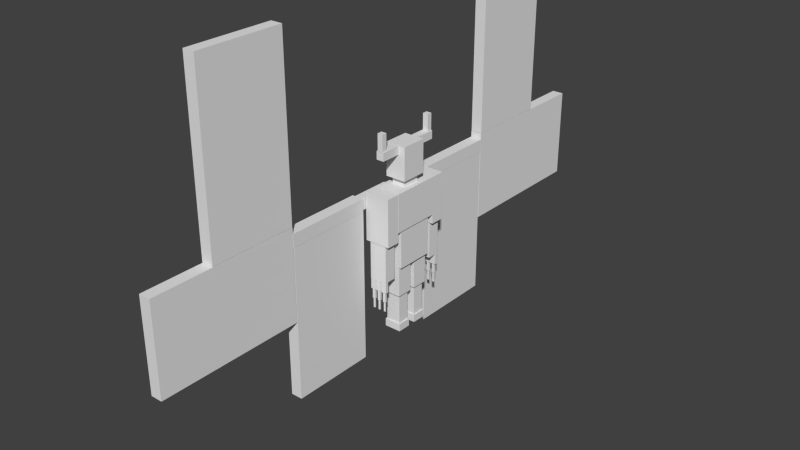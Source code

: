 # Source: morvalar.blend  (saved by Blender 2.72.0; exported with 4.5.12 LTS)
import bpy
from mathutils import Matrix  # noqa: F401  (used for matrix-valued properties, if any)

bpy.ops.wm.read_factory_settings(use_empty=True)
scene = bpy.context.scene
scene.name = 'Scene'

# ---- collections
col_collection_1 = bpy.data.collections.new('Collection 1'); scene.collection.children.link(col_collection_1)

# ---- materials (node trees are filled in below, after node groups)
mat_material = bpy.data.materials.new('Material')
mat_material.alpha_threshold = 0.0
mat_material.use_transparent_shadow = False
mat_material.roughness = 0.5
mat_material.line_color = (0.0, 0.0, 0.0, 1.0)

# ---- material node trees

# ---- world
world_world = bpy.data.worlds.new('World'); scene.world = world_world
world_world.color = (0.05088, 0.05088, 0.05088)
world_world.use_sun_shadow = False
world_world.sun_shadow_jitter_overblur = 0.0
world_world.cycles.sampling_method = 'MANUAL'
world_world.cycles.sample_map_resolution = 256

# ---- meshes
me_cube_001 = bpy.data.meshes.new('Cube.001')
me_cube_001.from_pydata([(-0.205, -1.373, 3.105), (-0.205, -1.16, 3.105), (0.2175, -1.16, 3.105), (0.2175, -1.373, 3.105), (-0.205, -1.373, 3.963), (-0.205, -1.16, 3.963), (0.2175, -1.16, 3.963), (0.2175, -1.373, 3.963), (-0.3, -1.376, 2.671), (-0.3, -0.5404, 2.671), (0.3, -0.5404, 2.671), (0.3, -1.376, 2.671), (-0.3, -1.376, 3.095), (-0.3, -0.5404, 3.095), (0.3, -0.5404, 3.095), (0.3, -1.376, 3.095), (-0.205, 1.163, 3.105), (-0.205, 1.372, 3.105), (0.2175, 1.372, 3.105), (0.2175, 1.163, 3.105), (-0.205, 1.163, 3.963), (-0.205, 1.372, 3.963), (0.2175, 1.372, 3.963), (0.2175, 1.163, 3.963), (-0.3, 0.5409, 2.671), (-0.3, 1.376, 2.671), (0.3, 1.376, 2.671), (0.3, 0.5409, 2.671), (-0.3, 0.5409, 3.095), (-0.3, 1.376, 3.095), (0.3, 1.376, 3.095), (0.3, 0.5409, 3.095), (-0.8085, -0.5312, 1.39), (-0.8085, 0.5312, 1.39), (0.8085, 0.5312, 1.39), (0.8085, -0.5312, 1.39), (-0.8085, -0.5312, 3.109), (-0.8085, 0.5312, 3.109), (0.8085, 0.5312, 3.109), (0.8085, -0.5312, 3.109), (-0.5337, -0.3506, 1.004), (-0.5337, 0.3506, 1.004), (0.5337, 0.3506, 1.004), (0.5337, -0.3506, 1.004), (-0.5337, -0.3506, 1.383), (-0.5337, 0.3506, 1.383), (0.5337, 0.3506, 1.383), (0.5337, -0.3506, 1.383), (-1.743, 5.347, 1.127), (-1.743, 8.882, 1.127), (-0.8377, 8.882, 1.127), (-0.8377, 5.347, 1.127), (-1.743, 5.347, 10.13), (-1.743, 8.882, 10.13), (-0.8377, 8.882, 10.13), (-0.8377, 5.347, 10.13), (-1.743, 5.333, -3.676), (-1.743, 11.38, -3.676), (-0.8377, 11.38, -3.676), (-0.8377, 5.333, -3.676), (-1.743, 5.333, 1.106), (-1.743, 11.38, 1.106), (-0.8377, 11.38, 1.106), (-0.8377, 5.333, 1.106), (-1.743, 1.767, -7.872), (-1.743, 5.302, -7.872), (-0.8377, 5.302, -7.872), (-0.8377, 1.767, -7.872), (-1.743, 1.767, 0.1185), (-1.743, 5.302, 0.1185), (-0.8377, 5.302, 0.1185), (-0.8377, 1.767, 0.1185), (-1.549, 0.1889, 0.1234), (-1.549, 1.755, 0.1234), (-1.031, 1.755, 0.1234), (-1.031, 0.1889, 0.1234), (-1.549, 0.1889, 0.7924), (-1.549, 1.755, 0.7924), (-1.031, 1.755, 0.7924), (-1.031, 0.1889, 0.7924), (-0.8377, -5.393, 1.127), (-0.8377, -8.928, 1.127), (-1.743, -8.928, 1.127), (-1.743, -5.393, 1.127), (-0.8377, -5.393, 10.13), (-0.8377, -8.928, 10.13), (-1.743, -8.928, 10.13), (-1.743, -5.393, 10.13), (-0.8377, -5.379, -3.676), (-0.8377, -11.43, -3.676), (-1.743, -11.43, -3.676), (-1.743, -5.379, -3.676), (-0.8377, -5.379, 1.106), (-0.8377, -11.43, 1.106), (-1.743, -11.43, 1.106), (-1.743, -5.379, 1.106), (-0.8377, -1.813, -7.872), (-0.8377, -5.348, -7.872), (-1.743, -5.348, -7.872), (-1.743, -1.813, -7.872), (-0.8377, -1.813, 0.1146), (-0.8377, -5.348, 0.1146), (-1.743, -5.348, 0.1146), (-1.743, -1.813, 0.1146), (-1.031, -0.2239, 0.1234), (-1.031, -1.811, 0.1234), (-1.549, -1.811, 0.1234), (-1.549, -0.2239, 0.1234), (-1.031, -0.2239, 0.7924), (-1.031, -1.811, 0.7924), (-1.549, -1.811, 0.7924), (-1.549, -0.2239, 0.7924), (0.06624, -1.436, -5.096), (0.06624, -1.496, -5.096), (-0.06624, -1.496, -5.096), (-0.06624, -1.436, -5.096), (0.06624, -1.436, -4.572), (0.06624, -1.496, -4.572), (-0.06624, -1.496, -4.572), (-0.06624, -1.436, -4.572), (0.5453, -1.445, -5.096), (0.5453, -1.486, -5.096), (0.4097, -1.486, -5.096), (0.4097, -1.445, -5.096), (0.5453, -1.445, -4.572), (0.5453, -1.486, -4.572), (0.4097, -1.486, -4.572), (0.4097, -1.445, -4.572), (-0.3957, -1.444, -5.096), (-0.3957, -1.488, -5.096), (-0.5405, -1.488, -5.096), (-0.5405, -1.444, -5.096), (-0.3957, -1.444, -4.572), (-0.3957, -1.488, -4.572), (-0.5405, -1.488, -4.572), (-0.5405, -1.444, -4.572), (-0.4045, 1.504, -5.096), (-0.4045, 1.435, -5.096), (-0.5316, 1.435, -5.096), (-0.5316, 1.504, -5.096), (-0.4045, 1.504, -4.572), (-0.4045, 1.435, -4.572), (-0.5316, 1.435, -4.572), (-0.5316, 1.504, -4.572), (0.5565, 1.497, -5.096), (0.5565, 1.442, -5.096), (0.3985, 1.442, -5.096), (0.3985, 1.497, -5.096), (0.5565, 1.497, -4.572), (0.5565, 1.442, -4.572), (0.3985, 1.442, -4.572), (0.3985, 1.497, -4.572), (0.08439, 1.494, -5.096), (0.08439, 1.444, -5.096), (-0.08439, 1.444, -5.096), (-0.08439, 1.494, -5.096), (0.08439, 1.494, -4.572), (0.08439, 1.444, -4.572), (-0.08439, 1.444, -4.572), (-0.08439, 1.494, -4.572), (0.9865, 1.573, -1.502), (0.9865, 1.01, -1.502), (-0.9865, 1.01, -1.502), (-0.9865, 1.573, -1.502), (0.9865, 1.573, 0.9931), (0.9865, 1.01, 0.9931), (-0.9865, 1.01, 0.9931), (-0.9865, 1.573, 0.9931), (0.6867, 1.54, -3.473), (0.6867, 1.043, -3.473), (-0.6867, 1.043, -3.473), (-0.6867, 1.54, -3.473), (0.6867, 1.54, -1.505), (0.6867, 1.043, -1.505), (-0.6867, 1.043, -1.505), (-0.6867, 1.54, -1.505), (0.2036, 1.536, -4.043), (0.2036, 1.403, -4.043), (-0.2036, 1.403, -4.043), (-0.2036, 1.536, -4.043), (0.2036, 1.536, -3.474), (0.2036, 1.403, -3.474), (-0.2036, 1.403, -3.474), (-0.2036, 1.536, -3.474), (0.1107, 1.512, -4.57), (0.1107, 1.427, -4.57), (-0.1107, 1.427, -4.57), (-0.1107, 1.512, -4.57), (0.1107, 1.512, -4.046), (0.1107, 1.427, -4.046), (-0.1107, 1.427, -4.046), (-0.1107, 1.512, -4.046), (0.5882, 1.512, -4.57), (0.5882, 1.427, -4.57), (0.3668, 1.427, -4.57), (0.3668, 1.512, -4.57), (0.5882, 1.512, -4.046), (0.5882, 1.427, -4.046), (0.3668, 1.427, -4.046), (0.3668, 1.512, -4.046), (0.6811, 1.536, -4.043), (0.6811, 1.403, -4.043), (0.2739, 1.403, -4.043), (0.2739, 1.536, -4.043), (0.6811, 1.536, -3.474), (0.6811, 1.403, -3.474), (0.2739, 1.403, -3.474), (0.2739, 1.536, -3.474), (-0.3574, 1.512, -4.57), (-0.3574, 1.427, -4.57), (-0.5787, 1.427, -4.57), (-0.5787, 1.512, -4.57), (-0.3574, 1.512, -4.046), (-0.3574, 1.427, -4.046), (-0.5787, 1.427, -4.046), (-0.5787, 1.512, -4.046), (-0.2645, 1.536, -4.043), (-0.2645, 1.403, -4.043), (-0.6717, 1.403, -4.043), (-0.6717, 1.536, -4.043), (-0.2645, 1.536, -3.474), (-0.2645, 1.403, -3.474), (-0.6717, 1.403, -3.474), (-0.6717, 1.536, -3.474), (-0.2645, -1.4, -4.043), (-0.2645, -1.532, -4.043), (-0.6717, -1.532, -4.043), (-0.6717, -1.4, -4.043), (-0.2645, -1.4, -3.474), (-0.2645, -1.532, -3.474), (-0.6717, -1.532, -3.474), (-0.6717, -1.4, -3.474), (-0.3574, -1.423, -4.57), (-0.3574, -1.509, -4.57), (-0.5787, -1.509, -4.57), (-0.5787, -1.423, -4.57), (-0.3574, -1.423, -4.046), (-0.3574, -1.509, -4.046), (-0.5787, -1.509, -4.046), (-0.5787, -1.423, -4.046), (0.6811, -1.4, -4.043), (0.6811, -1.532, -4.043), (0.2739, -1.532, -4.043), (0.2739, -1.4, -4.043), (0.6811, -1.4, -3.474), (0.6811, -1.532, -3.474), (0.2739, -1.532, -3.474), (0.2739, -1.4, -3.474), (0.5882, -1.423, -4.57), (0.5882, -1.509, -4.57), (0.3668, -1.509, -4.57), (0.3668, -1.423, -4.57), (0.5882, -1.423, -4.046), (0.5882, -1.509, -4.046), (0.3668, -1.509, -4.046), (0.3668, -1.423, -4.046), (0.1107, -1.423, -4.57), (0.1107, -1.509, -4.57), (-0.1107, -1.509, -4.57), (-0.1107, -1.423, -4.57), (0.1107, -1.423, -4.046), (0.1107, -1.509, -4.046), (-0.1107, -1.509, -4.046), (-0.1107, -1.423, -4.046), (0.2036, -1.4, -4.043), (0.2036, -1.532, -4.043), (-0.2036, -1.532, -4.043), (-0.2036, -1.4, -4.043), (0.2036, -1.4, -3.474), (0.2036, -1.532, -3.474), (-0.2036, -1.532, -3.474), (-0.2036, -1.4, -3.474), (0.6867, -1.037, -3.473), (0.6867, -1.533, -3.473), (-0.6867, -1.533, -3.473), (-0.6867, -1.037, -3.473), (0.6867, -1.037, -1.505), (0.6867, -1.533, -1.505), (-0.6867, -1.533, -1.505), (-0.6867, -1.037, -1.505), (0.9865, -1.003, -1.502), (0.9865, -1.566, -1.502), (-0.9865, -1.566, -1.502), (-0.9865, -1.003, -1.502), (0.9865, -1.003, 0.9931), (0.9865, -1.566, 0.9931), (-0.9865, -1.566, 0.9931), (-0.9865, -1.003, 0.9931), (0.7037, -0.1094, -4.636), (0.7037, -0.7682, -4.636), (-0.7037, -0.7682, -4.636), (-0.7037, -0.1094, -4.636), (0.7037, -0.1094, -3.031), (0.7037, -0.7682, -3.031), (-0.7037, -0.7682, -3.031), (-0.7037, -0.1094, -3.031), (0.5691, -0.199, -6.247), (0.5691, -0.6786, -6.247), (-0.5691, -0.6786, -6.247), (-0.5691, -0.199, -6.247), (0.5691, -0.199, -4.642), (0.5691, -0.6786, -4.642), (-0.5691, -0.6786, -4.642), (-0.5691, -0.199, -4.642), (0.6617, -0.1581, -6.656), (0.6617, -0.7195, -6.656), (-0.6617, -0.7195, -6.656), (-0.6617, -0.1581, -6.656), (0.6617, -0.1581, -6.25), (0.6617, -0.7195, -6.25), (-0.6617, -0.7195, -6.25), (-0.6617, -0.1581, -6.25), (0.6617, 0.7218, -6.656), (0.6617, 0.1603, -6.656), (-0.6617, 0.1603, -6.656), (-0.6617, 0.7218, -6.656), (0.6617, 0.7218, -6.25), (0.6617, 0.1603, -6.25), (-0.6617, 0.1603, -6.25), (-0.6617, 0.7218, -6.25), (0.5691, 0.6809, -6.247), (0.5691, 0.2012, -6.247), (-0.5691, 0.2012, -6.247), (-0.5691, 0.6809, -6.247), (0.5691, 0.6809, -4.642), (0.5691, 0.2012, -4.642), (-0.5691, 0.2012, -4.642), (-0.5691, 0.6809, -4.642), (0.7037, 0.7704, -4.636), (0.7037, 0.1117, -4.636), (-0.7037, 0.1117, -4.636), (-0.7037, 0.7704, -4.636), (0.7037, 0.7704, -3.031), (0.7037, 0.1117, -3.031), (-0.7037, 0.1117, -3.031), (-0.7037, 0.7704, -3.031), (1.0, 1.0, -1.0), (1.0, -1.0, -1.0), (-1.0, -1.0, -1.0), (-1.0, 1.0, -1.0), (1.0, 1.0, 1.0), (1.0, -1.0, 1.0), (-1.0, -1.0, 1.0), (-1.0, 1.0, 1.0), (0.9086, 0.7818, -3.022), (0.9086, -0.7818, -3.022), (-0.9086, -0.7818, -3.022), (-0.9086, 0.7818, -3.022), (0.9086, 0.7818, -1.022), (0.9086, -0.7818, -1.022), (-0.9086, -0.7818, -1.022), (-0.9086, 0.7818, -1.022), (-0.8254, -1.827, 0.1234), (-0.8254, -5.38, 0.1234), (-1.755, -5.38, 0.1234), (-1.755, -1.827, 0.1234), (-0.8254, -1.827, 0.7924), (-0.8254, -5.38, 0.7924), (-1.755, -5.38, 0.7924), (-1.755, -1.827, 0.7924), (-0.8254, 5.32, 0.1234), (-0.8254, 1.767, 0.1234), (-1.755, 1.767, 0.1234), (-1.755, 5.32, 0.1234), (-0.8254, 5.32, 0.7924), (-0.8254, 1.767, 0.7924), (-1.755, 1.767, 0.7924), (-1.755, 5.32, 0.7924)], [], [(4, 5, 1, 0), (5, 6, 2, 1), (6, 7, 3, 2), (7, 4, 0, 3), (0, 1, 2, 3), (7, 6, 5, 4), (12, 13, 9, 8), (13, 14, 10, 9), (14, 15, 11, 10), (15, 12, 8, 11), (8, 9, 10, 11), (15, 14, 13, 12), (20, 21, 17, 16), (21, 22, 18, 17), (22, 23, 19, 18), (23, 20, 16, 19), (16, 17, 18, 19), (23, 22, 21, 20), (28, 29, 25, 24), (29, 30, 26, 25), (30, 31, 27, 26), (31, 28, 24, 27), (24, 25, 26, 27), (31, 30, 29, 28), (36, 37, 33, 32), (37, 38, 34, 33), (38, 39, 35, 34), (39, 36, 32, 35), (32, 33, 34, 35), (39, 38, 37, 36), (44, 45, 41, 40), (45, 46, 42, 41), (46, 47, 43, 42), (47, 44, 40, 43), (40, 41, 42, 43), (47, 46, 45, 44), (48, 49, 50, 51), (52, 55, 54, 53), (48, 52, 53, 49), (49, 53, 54, 50), (50, 54, 55, 51), (52, 48, 51, 55), (56, 57, 58, 59), (60, 63, 62, 61), (56, 60, 61, 57), (57, 61, 62, 58), (58, 62, 63, 59), (60, 56, 59, 63), (64, 65, 66, 67), (68, 71, 70, 69), (64, 68, 69, 65), (65, 69, 70, 66), (66, 70, 71, 67), (68, 64, 67, 71), (72, 73, 74, 75), (76, 79, 78, 77), (72, 76, 77, 73), (73, 77, 78, 74), (74, 78, 79, 75), (76, 72, 75, 79), (80, 81, 82, 83), (84, 87, 86, 85), (80, 84, 85, 81), (81, 85, 86, 82), (82, 86, 87, 83), (84, 80, 83, 87), (88, 89, 90, 91), (92, 95, 94, 93), (88, 92, 93, 89), (89, 93, 94, 90), (90, 94, 95, 91), (92, 88, 91, 95), (96, 97, 98, 99), (100, 103, 102, 101), (96, 100, 101, 97), (97, 101, 102, 98), (98, 102, 103, 99), (100, 96, 99, 103), (104, 105, 106, 107), (108, 111, 110, 109), (104, 108, 109, 105), (105, 109, 110, 106), (106, 110, 111, 107), (108, 104, 107, 111), (112, 113, 114, 115), (116, 119, 118, 117), (112, 116, 117, 113), (113, 117, 118, 114), (114, 118, 119, 115), (116, 112, 115, 119), (120, 121, 122, 123), (124, 127, 126, 125), (120, 124, 125, 121), (121, 125, 126, 122), (122, 126, 127, 123), (124, 120, 123, 127), (128, 129, 130, 131), (132, 135, 134, 133), (128, 132, 133, 129), (129, 133, 134, 130), (130, 134, 135, 131), (132, 128, 131, 135), (136, 137, 138, 139), (140, 143, 142, 141), (136, 140, 141, 137), (137, 141, 142, 138), (138, 142, 143, 139), (140, 136, 139, 143), (144, 145, 146, 147), (148, 151, 150, 149), (144, 148, 149, 145), (145, 149, 150, 146), (146, 150, 151, 147), (148, 144, 147, 151), (152, 153, 154, 155), (156, 159, 158, 157), (152, 156, 157, 153), (153, 157, 158, 154), (154, 158, 159, 155), (156, 152, 155, 159), (160, 161, 162, 163), (164, 167, 166, 165), (160, 164, 165, 161), (161, 165, 166, 162), (162, 166, 167, 163), (164, 160, 163, 167), (168, 169, 170, 171), (172, 175, 174, 173), (168, 172, 173, 169), (169, 173, 174, 170), (170, 174, 175, 171), (172, 168, 171, 175), (176, 177, 178, 179), (180, 183, 182, 181), (176, 180, 181, 177), (177, 181, 182, 178), (178, 182, 183, 179), (180, 176, 179, 183), (184, 185, 186, 187), (188, 191, 190, 189), (184, 188, 189, 185), (185, 189, 190, 186), (186, 190, 191, 187), (188, 184, 187, 191), (192, 193, 194, 195), (196, 199, 198, 197), (192, 196, 197, 193), (193, 197, 198, 194), (194, 198, 199, 195), (196, 192, 195, 199), (200, 201, 202, 203), (204, 207, 206, 205), (200, 204, 205, 201), (201, 205, 206, 202), (202, 206, 207, 203), (204, 200, 203, 207), (208, 209, 210, 211), (212, 215, 214, 213), (208, 212, 213, 209), (209, 213, 214, 210), (210, 214, 215, 211), (212, 208, 211, 215), (216, 217, 218, 219), (220, 223, 222, 221), (216, 220, 221, 217), (217, 221, 222, 218), (218, 222, 223, 219), (220, 216, 219, 223), (224, 225, 226, 227), (228, 231, 230, 229), (224, 228, 229, 225), (225, 229, 230, 226), (226, 230, 231, 227), (228, 224, 227, 231), (232, 233, 234, 235), (236, 239, 238, 237), (232, 236, 237, 233), (233, 237, 238, 234), (234, 238, 239, 235), (236, 232, 235, 239), (240, 241, 242, 243), (244, 247, 246, 245), (240, 244, 245, 241), (241, 245, 246, 242), (242, 246, 247, 243), (244, 240, 243, 247), (248, 249, 250, 251), (252, 255, 254, 253), (248, 252, 253, 249), (249, 253, 254, 250), (250, 254, 255, 251), (252, 248, 251, 255), (256, 257, 258, 259), (260, 263, 262, 261), (256, 260, 261, 257), (257, 261, 262, 258), (258, 262, 263, 259), (260, 256, 259, 263), (264, 265, 266, 267), (268, 271, 270, 269), (264, 268, 269, 265), (265, 269, 270, 266), (266, 270, 271, 267), (268, 264, 267, 271), (272, 273, 274, 275), (276, 279, 278, 277), (272, 276, 277, 273), (273, 277, 278, 274), (274, 278, 279, 275), (276, 272, 275, 279), (280, 281, 282, 283), (284, 287, 286, 285), (280, 284, 285, 281), (281, 285, 286, 282), (282, 286, 287, 283), (284, 280, 283, 287), (288, 289, 290, 291), (292, 295, 294, 293), (288, 292, 293, 289), (289, 293, 294, 290), (290, 294, 295, 291), (292, 288, 291, 295), (296, 297, 298, 299), (300, 303, 302, 301), (296, 300, 301, 297), (297, 301, 302, 298), (298, 302, 303, 299), (300, 296, 299, 303), (304, 305, 306, 307), (308, 311, 310, 309), (304, 308, 309, 305), (305, 309, 310, 306), (306, 310, 311, 307), (308, 304, 307, 311), (312, 313, 314, 315), (316, 319, 318, 317), (312, 316, 317, 313), (313, 317, 318, 314), (314, 318, 319, 315), (316, 312, 315, 319), (320, 321, 322, 323), (324, 327, 326, 325), (320, 324, 325, 321), (321, 325, 326, 322), (322, 326, 327, 323), (324, 320, 323, 327), (328, 329, 330, 331), (332, 335, 334, 333), (328, 332, 333, 329), (329, 333, 334, 330), (330, 334, 335, 331), (332, 328, 331, 335), (336, 337, 338, 339), (340, 343, 342, 341), (336, 340, 341, 337), (337, 341, 342, 338), (338, 342, 343, 339), (340, 336, 339, 343), (344, 345, 346, 347), (348, 351, 350, 349), (344, 348, 349, 345), (345, 349, 350, 346), (346, 350, 351, 347), (348, 344, 347, 351), (352, 353, 354, 355), (356, 359, 358, 357), (352, 356, 357, 353), (353, 357, 358, 354), (354, 358, 359, 355), (356, 352, 355, 359), (360, 361, 362, 363), (364, 367, 366, 365), (360, 364, 365, 361), (361, 365, 366, 362), (362, 366, 367, 363), (364, 360, 363, 367)])
me_cube_001.materials.append(mat_material)
me_cube_001.use_remesh_preserve_volume = False
me_cube_001.use_remesh_preserve_attributes = False
me_cube_001.use_mirror_vertex_groups = False
me_cube_001.update()
arm_armature = bpy.data.armatures.new('Armature')  # bones are not reproduced

# ---- objects
ob_armature = bpy.data.objects.new('Armature', arm_armature)
ob_cube_001 = bpy.data.objects.new('Cube.001', me_cube_001)

# ---- transforms, parenting, visibility, modifiers, constraints
ob_armature.location = (-0.1114, 0.0452, 6.317)
ob_armature.show_in_front = True
ob_armature.lineart.crease_threshold = 0.0
ob_cube_001.parent = ob_armature
ob_cube_001.matrix_parent_inverse = Matrix(((1.0, 0.0, 0.0, 0.1114), (0.0, 1.0, 4.657e-10, -0.0452), (0.0, 0.0, 1.0, -6.317), (0.0, 0.0, 0.0, 1.0)))
ob_cube_001.location = (0.0, 0.0, 6.618)
ob_cube_001.scale = (0.6759, 1.279, 1.0)
ob_cube_001.lock_rotations_4d = False
ob_cube_001.empty_display_type = 'ARROWS'
ob_cube_001.lineart.crease_threshold = 0.0
_vg = ob_cube_001.vertex_groups.new(name='Bone')
_vg = ob_cube_001.vertex_groups.new(name='Bone.001')
_vg.add([40, 41, 42, 43, 44, 45, 46, 47], 1.0, 'REPLACE')
_vg = ob_cube_001.vertex_groups.new(name='Bone.002')
for _i, _w in zip([32, 33, 34, 35, 36, 37, 38, 39], [0.8901, 0.9084, 0.8987, 0.8944, 0.03332, 0.05577, 0.03878, 0.05824]): _vg.add([_i], _w, 'REPLACE')
_vg = ob_cube_001.vertex_groups.new(name='Bone.003')
for _i, _w in zip([24, 25, 26, 27, 28, 29, 30, 31, 33, 34, 36, 37, 38, 39], [0.9779, 0.4749, 0.4721, 0.9781, 0.9694, 0.07761, 0.0702, 0.9636, 0.07442, 0.08427, 0.055, 0.8682, 0.8981, 0.08]): _vg.add([_i], _w, 'REPLACE')
_vg = ob_cube_001.vertex_groups.new(name='Bone.004')
for _i, _w in zip([16, 17, 18, 19, 20, 21, 22, 23, 25, 26, 28, 29, 30, 31], [1.0, 1.0, 1.0, 1.0, 1.0, 1.0, 1.0, 1.0, 0.5251, 0.5279, 0.01129, 0.9224, 0.9298, 0.0228]): _vg.add([_i], _w, 'REPLACE')
_vg = ob_cube_001.vertex_groups.new(name='Bone.005')
for _i, _w in zip([8, 9, 10, 11, 12, 13, 14, 15, 32, 35, 36, 37, 38, 39], [0.4695, 0.9796, 0.9761, 0.468, 0.119, 0.968, 0.9692, 0.1307, 0.09292, 0.08656, 0.9033, 0.07605, 0.05753, 0.8618]): _vg.add([_i], _w, 'REPLACE')
_vg = ob_cube_001.vertex_groups.new(name='Bone.006')
for _i, _w in zip([0, 1, 2, 3, 4, 5, 6, 7, 8, 11, 12, 13, 14, 15], [1.0, 1.0, 1.0, 1.0, 1.0, 1.0, 1.0, 1.0, 0.5305, 0.532, 0.881, 0.014, 0.01162, 0.8693]): _vg.add([_i], _w, 'REPLACE')
_vg = ob_cube_001.vertex_groups.new(name='Bone.008')
_vg.add([160, 161, 162, 163, 164, 165, 166, 167], 1.0, 'REPLACE')
_vg = ob_cube_001.vertex_groups.new(name='Bone.009')
_vg = ob_cube_001.vertex_groups.new(name='Bone.010')
_vg.add([176, 177, 178, 179, 180, 181, 182, 183], 1.0, 'REPLACE')
_vg = ob_cube_001.vertex_groups.new(name='Bone.011')
for _i, _w in zip([184, 185, 186, 187, 188, 189, 190, 191], [0.9033, 0.9666, 0.8766, 0.1919, 0.9972, 0.9987, 0.997, 0.9921]): _vg.add([_i], _w, 'REPLACE')
_vg = ob_cube_001.vertex_groups.new(name='Bone.012')
for _i, _w in zip([152, 153, 154, 155, 156, 157, 158, 159, 184, 185, 186, 187], [1.0, 1.0, 1.0, 1.0, 1.0, 1.0, 1.0, 1.0, 0.09672, 0.01676, 0.1234, 0.8081]): _vg.add([_i], _w, 'REPLACE')
_vg = ob_cube_001.vertex_groups.new(name='Bone.013')
_vg.add([200, 201, 202, 203, 204, 205, 206, 207], 1.0, 'REPLACE')
_vg = ob_cube_001.vertex_groups.new(name='Bone.014')
for _i, _w in zip([192, 193, 194, 195, 196, 197, 198, 199], [0.8934, 0.963, 0.8803, 0.172, 0.9968, 0.9985, 0.9973, 0.9926]): _vg.add([_i], _w, 'REPLACE')
_vg = ob_cube_001.vertex_groups.new(name='Bone.015')
for _i, _w in zip([144, 145, 146, 147, 148, 149, 150, 151, 192, 193, 194, 195], [1.0, 1.0, 1.0, 1.0, 1.0, 1.0, 1.0, 1.0, 0.1066, 0.024, 0.1197, 0.828]): _vg.add([_i], _w, 'REPLACE')
_vg = ob_cube_001.vertex_groups.new(name='Bone.016')
_vg.add([216, 217, 218, 219, 220, 221, 222, 223], 1.0, 'REPLACE')
_vg = ob_cube_001.vertex_groups.new(name='Bone.017')
for _i, _w in zip([208, 209, 210, 211, 212, 213, 214, 215], [0.9145, 0.9706, 0.8722, 0.2171, 0.9975, 0.9988, 0.9966, 0.9915]): _vg.add([_i], _w, 'REPLACE')
_vg = ob_cube_001.vertex_groups.new(name='Bone.018')
for _i, _w in zip([136, 137, 138, 139, 140, 141, 142, 143, 208, 209, 210, 211], [1.0, 1.0, 1.0, 1.0, 1.0, 1.0, 1.0, 1.0, 0.0855, 0.008875, 0.1278, 0.7829]): _vg.add([_i], _w, 'REPLACE')
_vg = ob_cube_001.vertex_groups.new(name='Bone.019')
_vg.add([280, 281, 282, 283, 284, 285, 286, 287], 1.0, 'REPLACE')
_vg = ob_cube_001.vertex_groups.new(name='Bone.020')
_vg.add([272, 273, 274, 275, 276, 277, 278, 279], 1.0, 'REPLACE')
_vg = ob_cube_001.vertex_groups.new(name='Bone.021')
_vg.add([264, 265, 266, 267, 268, 269, 270, 271], 1.0, 'REPLACE')
_vg = ob_cube_001.vertex_groups.new(name='Bone.022')
for _i, _w in zip([256, 257, 258, 259, 260, 261, 262, 263], [0.9014, 0.9679, 0.8841, 0.1995, 0.9971, 0.9987, 0.9972, 0.9917]): _vg.add([_i], _w, 'REPLACE')
_vg = ob_cube_001.vertex_groups.new(name='Bone.023')
for _i, _w in zip([112, 113, 114, 115, 116, 117, 118, 119, 256, 257, 258, 259], [1.0, 1.0, 1.0, 1.0, 1.0, 1.0, 1.0, 1.0, 0.09858, 0.01426, 0.1159, 0.8005]): _vg.add([_i], _w, 'REPLACE')
_vg = ob_cube_001.vertex_groups.new(name='Bone.024')
_vg.add([240, 241, 242, 243, 244, 245, 246, 247], 1.0, 'REPLACE')
_vg = ob_cube_001.vertex_groups.new(name='Bone.025')
for _i, _w in zip([248, 249, 250, 251, 252, 253, 254, 255], [0.8918, 0.9644, 0.8883, 0.1803, 0.9967, 0.9986, 0.9975, 0.9922]): _vg.add([_i], _w, 'REPLACE')
_vg = ob_cube_001.vertex_groups.new(name='Bone.026')
for _i, _w in zip([120, 121, 122, 123, 124, 125, 126, 127, 248, 249, 250, 251], [1.0, 1.0, 1.0, 1.0, 1.0, 1.0, 1.0, 1.0, 0.1082, 0.02125, 0.1117, 0.8197]): _vg.add([_i], _w, 'REPLACE')
_vg = ob_cube_001.vertex_groups.new(name='Bone.027')
_vg.add([224, 225, 226, 227, 228, 229, 230, 231], 1.0, 'REPLACE')
_vg = ob_cube_001.vertex_groups.new(name='Bone.028')
for _i, _w in zip([232, 233, 234, 235, 236, 237, 238, 239], [0.9123, 0.9717, 0.879, 0.2237, 0.9974, 0.9989, 0.9967, 0.9912]): _vg.add([_i], _w, 'REPLACE')
_vg = ob_cube_001.vertex_groups.new(name='Bone.029')
for _i, _w in zip([128, 129, 130, 131, 132, 133, 134, 135, 232, 233, 234, 235], [1.0, 1.0, 1.0, 1.0, 1.0, 1.0, 1.0, 1.0, 0.0877, 0.006629, 0.121, 0.7763]): _vg.add([_i], _w, 'REPLACE')
_vg = ob_cube_001.vertex_groups.new(name='Bone.030')
_vg.add([72, 73, 74, 75, 76, 77, 78, 79], 1.0, 'REPLACE')
_vg = ob_cube_001.vertex_groups.new(name='Bone.031')
for _i, _w in zip([65, 66, 68, 69, 70, 71, 360, 361, 362, 365, 366, 367], [0.01875, 0.02528, 0.9842, 0.7478, 0.7482, 0.9926, 0.001345, 0.991, 0.9933, 0.9731, 0.9896, 0.001333]): _vg.add([_i], _w, 'REPLACE')
_vg = ob_cube_001.vertex_groups.new(name='Bone.032')
for _i, _w in zip([56, 57, 58, 59, 61, 62], [0.57, 0.9725, 0.9736, 0.6045, 0.9335, 0.9369]): _vg.add([_i], _w, 'REPLACE')
_vg = ob_cube_001.vertex_groups.new(name='Bone.033')
for _i, _w in zip([56, 57, 58, 59, 60, 61, 62, 63, 360, 363, 364, 367], [0.43, 0.004972, 0.002737, 0.3955, 0.9955, 0.06648, 0.06315, 0.9969, 0.2527, 0.4503, 0.05005, 0.2389]): _vg.add([_i], _w, 'REPLACE')
_vg = ob_cube_001.vertex_groups.new(name='Bone.034')
_vg.add([104, 105, 106, 107, 108, 109, 110, 111], 1.0, 'REPLACE')
_vg = ob_cube_001.vertex_groups.new(name='Bone.035')
_vg.add([48, 49, 50, 51, 52, 53, 54, 55], 1.0, 'REPLACE')
_vg = ob_cube_001.vertex_groups.new(name='Bone.036')
for _i, _w in zip([88, 89, 90, 91, 93, 94, 354, 357, 358], [0.5714, 0.9723, 0.9736, 0.6062, 0.9337, 0.9373, 0.009409, 0.23, 0.4362]): _vg.add([_i], _w, 'REPLACE')
_vg = ob_cube_001.vertex_groups.new(name='Bone.037')
for _i, _w in zip([88, 89, 90, 91, 92, 93, 94, 95, 353, 354, 357, 358], [0.4286, 0.005438, 0.002888, 0.3938, 0.9967, 0.06635, 0.06269, 0.9957, 0.4807, 0.4688, 0.259, 0.06123]): _vg.add([_i], _w, 'REPLACE')
_vg = ob_cube_001.vertex_groups.new(name='Bone.007')
for _i, _w in zip([329, 332, 333, 334, 335, 344, 345, 346, 347, 348, 349, 350, 351], [0.03449, 0.1212, 0.7901, 0.09718, 0.003187, 1.0, 1.0, 1.0, 1.0, 1.0, 1.0, 1.0, 1.0]): _vg.add([_i], _w, 'REPLACE')
_vg = ob_cube_001.vertex_groups.new(name='Bone.040')
for _i, _w in zip([328, 329, 330, 331, 332, 333, 334, 335], [0.9865, 0.9578, 0.9894, 0.9958, 0.8788, 0.2099, 0.9028, 0.9734]): _vg.add([_i], _w, 'REPLACE')
_vg = ob_cube_001.vertex_groups.new(name='Bone.042')
_vg.add([320, 321, 322, 323, 324, 325, 326, 327], 1.0, 'REPLACE')
_vg = ob_cube_001.vertex_groups.new(name='Bone.044')
_vg.add([312, 313, 314, 315, 316, 317, 318, 319], 1.0, 'REPLACE')
_vg = ob_cube_001.vertex_groups.new(name='Bone.041')
_vg.add([288, 289, 290, 291, 292, 293, 294, 295], 1.0, 'REPLACE')
_vg = ob_cube_001.vertex_groups.new(name='Bone.043')
_vg.add([296, 297, 298, 299, 300, 301, 302, 303], 1.0, 'REPLACE')
_vg = ob_cube_001.vertex_groups.new(name='Bone.045')
_vg.add([304, 305, 306, 307, 308, 309, 310, 311], 1.0, 'REPLACE')
_vg = ob_cube_001.vertex_groups.new(name='Bone.039')
for _i, _w in zip([99, 100, 101, 103, 352, 355, 356, 359], [0.00182, 0.1951, 0.01522, 0.895, 0.9936, 0.9752, 0.994, 0.9914]): _vg.add([_i], _w, 'REPLACE')
_vg = ob_cube_001.vertex_groups.new(name='Bone.046')
for _i, _w in zip([353, 354, 357, 358], [0.498, 0.4985, 0.489, 0.4974]): _vg.add([_i], _w, 'REPLACE')
_vg = ob_cube_001.vertex_groups.new(name='Bone.047')
_vg = ob_cube_001.vertex_groups.new(name='Bone.048')
for _i, _w in zip([96, 97, 98, 99, 101, 102], [0.1183, 0.8882, 0.8781, 0.1066, 0.8864, 0.9668]): _vg.add([_i], _w, 'REPLACE')
_vg = ob_cube_001.vertex_groups.new(name='Bone.049')
for _i, _w in zip([96, 97, 98, 99, 100, 101, 103], [0.8614, 0.108, 0.1176, 0.8675, 0.7833, 0.08097, 0.09196]): _vg.add([_i], _w, 'REPLACE')
_vg = ob_cube_001.vertex_groups.new(name='Bone.038')
_vg.add([80, 81, 82, 83, 84, 85, 86, 87], 1.0, 'REPLACE')
_vg = ob_cube_001.vertex_groups.new(name='Bone.050')
for _i, _w in zip([360, 363, 364, 367], [0.7216, 0.5415, 0.9412, 0.7354]): _vg.add([_i], _w, 'REPLACE')
_vg = ob_cube_001.vertex_groups.new(name='Bone.051')
for _i, _w in zip([64, 65, 66, 67], [0.3125, 0.03091, 0.03912, 0.3162]): _vg.add([_i], _w, 'REPLACE')
_vg = ob_cube_001.vertex_groups.new(name='Bone.052')
for _i, _w in zip([64, 65, 66, 67, 69, 70], [0.356, 0.8847, 0.8732, 0.3517, 0.2272, 0.2268]): _vg.add([_i], _w, 'REPLACE')
_vg = ob_cube_001.vertex_groups.new(name='Bone.053')
for _i, _w in zip([64, 65, 66, 67], [0.3125, 0.03091, 0.03912, 0.3162]): _vg.add([_i], _w, 'REPLACE')
_m = ob_cube_001.modifiers.new('Armature', 'ARMATURE')
_m.object = ob_armature

# ---- collection membership
col_collection_1.objects.link(ob_armature)
col_collection_1.objects.link(ob_cube_001)

# ---- scene / render settings (as saved in the file)
scene.frame_start = 1; scene.frame_end = 250; scene.frame_set(10)
scene.render.engine = 'BLENDER_EEVEE_NEXT'
scene.render.resolution_percentage = 50
scene.render.dither_intensity = 0.0
scene.cycles.use_denoising = False
scene.cycles.samples = 10
scene.cycles.sampling_pattern = 'TABULATED_SOBOL'
scene.cycles.light_sampling_threshold = 0.0
scene.cycles.use_adaptive_sampling = False
scene.cycles.use_light_tree = False
scene.cycles.blur_glossy = 0.0
scene.cycles.pixel_filter_type = 'GAUSSIAN'
scene.cycles.sample_clamp_indirect = 0.0
scene.view_settings.view_transform = 'Standard'
bpy.context.view_layer.update()

# ---- added for rendering (the .blend has no active camera and no usable light): camera, sun
cam_auto = bpy.data.cameras.new('AutoCamera')
cam_auto.lens = 50.0
cam_auto.sensor_width = 36.0
cam_auto.clip_end = 1000.0
ob_auto_camera = bpy.data.objects.new('AutoCamera', cam_auto)
scene.collection.objects.link(ob_auto_camera)
ob_auto_camera.location = (30.1019, -36.4785, 29.5573)
ob_auto_camera.rotation_euler = (1.09748, -7.21219e-08, 0.694738)
scene.camera = ob_auto_camera
light_auto_sun = bpy.data.lights.new('AutoSun', 'SUN')
light_auto_sun.energy = 3.0
light_auto_sun.angle = 0.0523599
ob_auto_sun = bpy.data.objects.new('AutoSun', light_auto_sun)
scene.collection.objects.link(ob_auto_sun)
ob_auto_sun.rotation_euler = (0.872665, 0.174533, 0.523599)
bpy.context.view_layer.update()
